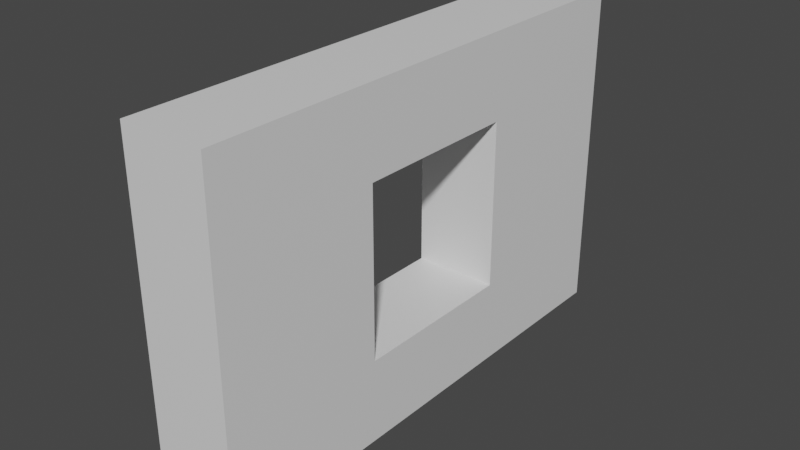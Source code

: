 # Source: wall.blend  (saved by Blender 2.80.75; exported with 4.5.12 LTS)
import bpy
from mathutils import Matrix  # noqa: F401  (used for matrix-valued properties, if any)

bpy.ops.wm.read_factory_settings(use_empty=True)
scene = bpy.context.scene
scene.name = 'Scene'

# ---- collections
col_collection = bpy.data.collections.new('Collection'); scene.collection.children.link(col_collection)

# ---- materials (node trees are filled in below, after node groups)
mat_wall_001 = bpy.data.materials.new('Wall.001')
mat_wall_001.use_transparent_shadow = False
mat_floor = bpy.data.materials.new('Floor')
mat_floor.use_transparent_shadow = False
mat_outerwall_001 = bpy.data.materials.new('OuterWall.001')
mat_outerwall_001.use_transparent_shadow = False

# ---- material node trees
mat_wall_001.use_nodes = True; mat_wall_001.node_tree.nodes.clear()
_N = mat_wall_001.node_tree.nodes; _L = mat_wall_001.node_tree.links
n0 = _N.new('ShaderNodeOutputMaterial'); n0.name = 'Material Output'; n0.location = (300, 300)
n1 = _N.new('ShaderNodeBsdfPrincipled'); n1.name = 'Principled BSDF'; n1.location = (10, 300)
n1.distribution = 'GGX'
n1.subsurface_method = 'BURLEY'
n1.inputs[3].default_value = 1.45
n1.inputs[27].default_value = (0.0, 0.0, 0.0, 1.0)
n1.inputs[28].default_value = 1.0
_L.new(n1.outputs[0], n0.inputs[0])
n0.is_active_output = True
mat_floor.use_nodes = True; mat_floor.node_tree.nodes.clear()
_N = mat_floor.node_tree.nodes; _L = mat_floor.node_tree.links
n0 = _N.new('ShaderNodeOutputMaterial'); n0.name = 'Material Output'; n0.location = (300, 300)
n1 = _N.new('ShaderNodeBsdfPrincipled'); n1.name = 'Principled BSDF'; n1.location = (10, 300)
n1.distribution = 'GGX'
n1.subsurface_method = 'BURLEY'
n1.inputs[3].default_value = 1.45
n1.inputs[27].default_value = (0.0, 0.0, 0.0, 1.0)
n1.inputs[28].default_value = 1.0
_L.new(n1.outputs[0], n0.inputs[0])
n0.is_active_output = True
mat_outerwall_001.use_nodes = True; mat_outerwall_001.node_tree.nodes.clear()
_N = mat_outerwall_001.node_tree.nodes; _L = mat_outerwall_001.node_tree.links
n0 = _N.new('ShaderNodeOutputMaterial'); n0.name = 'Material Output'; n0.location = (300, 300)
n1 = _N.new('ShaderNodeBsdfPrincipled'); n1.name = 'Principled BSDF'; n1.location = (10, 300)
n1.distribution = 'GGX'
n1.subsurface_method = 'BURLEY'
n1.inputs[3].default_value = 1.45
n1.inputs[27].default_value = (0.0, 0.0, 0.0, 1.0)
n1.inputs[28].default_value = 1.0
_L.new(n1.outputs[0], n0.inputs[0])
n0.is_active_output = True

# ---- world
world_world = bpy.data.worlds.new('World'); scene.world = world_world
world_world.use_nodes = True; world_world.node_tree.nodes.clear()
_N = world_world.node_tree.nodes; _L = world_world.node_tree.links
n0 = _N.new('ShaderNodeOutputWorld'); n0.name = 'World Output'; n0.location = (300, 300)
n1 = _N.new('ShaderNodeBackground'); n1.name = 'Background'; n1.location = (10, 300)
n1.inputs[0].default_value = (0.05088, 0.05088, 0.05088, 1.0)
_L.new(n1.outputs[0], n0.inputs[0])
n0.is_active_output = True
world_world.color = (0.05088, 0.05088, 0.05088)
world_world.use_sun_shadow = False
world_world.sun_shadow_jitter_overblur = 0.0

# ---- meshes
me_cube_001 = bpy.data.meshes.new('Cube.001')
me_cube_001.from_pydata([(-1.0, -1.0, -1.0), (-1.0, -1.0, 1.0), (-1.0, 1.0, -1.0), (-1.0, 1.0, 1.0), (1.0, -1.0, -1.0), (1.0, -1.0, 1.0), (1.0, 1.0, -1.0), (1.0, 1.0, 1.0), (1.0, -0.3333, -0.5), (-1.0, -0.3333, -0.5), (1.0, 0.3333, -0.5), (-1.0, 0.3333, -0.5), (1.0, -0.3333, 0.5), (-1.0, -0.3333, 0.5), (-1.0, -0.3333, 0.3333), (-1.0, 0.3333, -0.3333), (1.0, 0.3333, 0.5), (-1.0, 0.3333, 0.5), (1.0, 0.3333, 0.3333), (1.0, -0.3333, -0.3333)], [], [(0, 1, 14, 9, 11, 15, 2), (2, 3, 7, 6), (6, 7, 18, 10, 8, 19, 4), (4, 5, 1, 0), (2, 6, 4, 0), (7, 3, 1, 5), (11, 10, 18, 16, 17, 15), (4, 19, 12, 16, 18, 7, 5), (2, 15, 17, 13, 14, 1, 3), (9, 8, 10, 11), (12, 13, 17, 16), (8, 9, 14, 13, 12, 19)])
me_cube_001.polygons.foreach_set('material_index', [0, 2, 0, 2, 2, 2, 0, 0, 0, 1, 0, 0])
_uv = me_cube_001.uv_layers.new(name='UVMap')
_uv.uv.foreach_set('vector', [0.375, 0.0, 0.625, 0.0, 0.5417, 0.08333, 0.4375, 0.08333, 0.4375, 0.1667, 0.4583, 0.1667, 0.375, 0.25, 0.375, 0.25, 0.625, 0.25, 0.625, 0.5, 0.375, 0.5, 0.375, 0.5, 0.625, 0.5, 0.5417, 0.5833, 0.4375, 0.5833, 0.4375, 0.6667, 0.4583, 0.6667, 0.375, 0.75, 0.375, 0.75, 0.625, 0.75, 0.625, 1.0, 0.375, 1.0, 0.125, 0.5, 0.375, 0.5, 0.375, 0.75, 0.125, 0.75, 0.625, 0.5, 0.875, 0.5, 0.875, 0.75, 0.625, 0.75, 0.375, 0.3125, 0.375, 0.4375, 0.5833, 0.4375, 0.625, 0.4375, 0.625, 0.3125, 0.4167, 0.3125, 0.375, 0.75, 0.4583, 0.6667, 0.5625, 0.6667, 0.5625, 0.5833, 0.5417, 0.5833, 0.625, 0.5, 0.625, 0.75, 0.375, 0.25, 0.4583, 0.1667, 0.5625, 0.1667, 0.5625, 0.08333, 0.5417, 0.08333, 0.625, 0.0, 0.625, 0.25, 0.1875, 0.75, 0.3125, 0.75, 0.3125, 0.5, 0.1875, 0.5, 0.6875, 0.75, 0.8125, 0.75, 0.8125, 0.5, 0.6875, 0.5, 0.375, 0.8125, 0.375, 0.9375, 0.5833, 0.9375, 0.625, 0.9375, 0.625, 0.8125, 0.4167, 0.8125])
me_cube_001.materials.append(mat_wall_001)
me_cube_001.materials.append(mat_floor)
me_cube_001.materials.append(mat_outerwall_001)
me_cube_001.use_remesh_preserve_volume = False
me_cube_001.use_remesh_preserve_attributes = False
me_cube_001.use_mirror_vertex_groups = False
me_cube_001.update()

# ---- objects
ob_cube_001 = bpy.data.objects.new('Cube.001', me_cube_001)

# ---- transforms, parenting, visibility, modifiers, constraints
ob_cube_001.location = (0.0, 0.0, 0.0)
ob_cube_001.scale = (1.0, 6.0, 4.0)
ob_cube_001.lineart.crease_threshold = 0.0

# ---- collection membership
col_collection.objects.link(ob_cube_001)

# ---- scene / render settings (as saved in the file)
scene.frame_start = 1; scene.frame_end = 250; scene.frame_set(1)
scene.render.engine = 'BLENDER_EEVEE_NEXT'
scene.cycles.use_denoising = False
scene.cycles.samples = 128
scene.cycles.sampling_pattern = 'TABULATED_SOBOL'
scene.cycles.use_adaptive_sampling = False
scene.cycles.use_light_tree = False
scene.view_settings.view_transform = 'Filmic'
bpy.context.view_layer.update()

# ---- added for rendering (the .blend has no active camera and no usable light): camera, sun
cam_auto = bpy.data.cameras.new('AutoCamera')
cam_auto.lens = 50.0
cam_auto.sensor_width = 36.0
cam_auto.clip_end = 1000.0
ob_auto_camera = bpy.data.objects.new('AutoCamera', cam_auto)
scene.collection.objects.link(ob_auto_camera)
ob_auto_camera.location = (13.4715, -16.1658, 10.7772)
ob_auto_camera.rotation_euler = (1.09748, -7.21219e-08, 0.694738)
scene.camera = ob_auto_camera
light_auto_sun = bpy.data.lights.new('AutoSun', 'SUN')
light_auto_sun.energy = 3.0
light_auto_sun.angle = 0.0523599
ob_auto_sun = bpy.data.objects.new('AutoSun', light_auto_sun)
scene.collection.objects.link(ob_auto_sun)
ob_auto_sun.rotation_euler = (0.872665, 0.174533, 0.523599)
bpy.context.view_layer.update()
